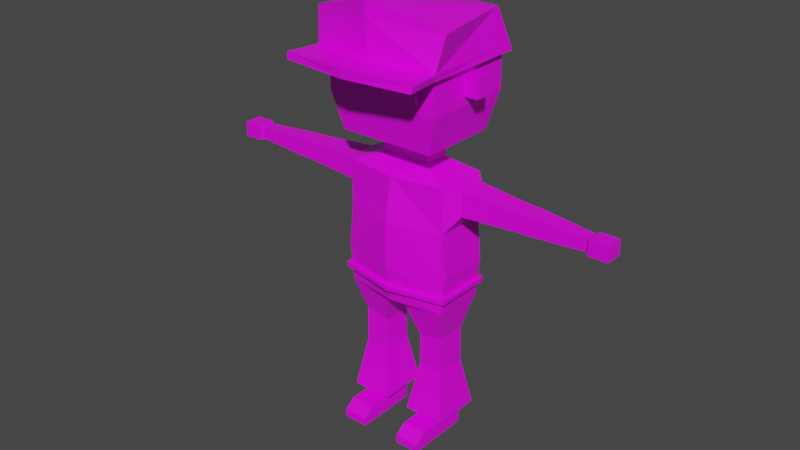 # Source: Character.blend  (saved by Blender 2.92.15; exported with 4.5.12 LTS)
import bpy
from mathutils import Matrix  # noqa: F401  (used for matrix-valued properties, if any)

bpy.ops.wm.read_factory_settings(use_empty=True)
scene = bpy.context.scene
scene.name = 'Scene'

# ---- collections
col_collection = bpy.data.collections.new('Collection'); scene.collection.children.link(col_collection)

# ---- images (referenced by path relative to the original .blend; pixels are not part of the script)
import os
ASSET_DIR = os.environ.get("B2B_ASSET_DIR", "")  # directory of the original .blend (textures are referenced by path, not embedded)
HERE = os.path.dirname(os.path.abspath(__file__))  # packed textures are extracted next to this script under _unpacked/

def load_image(name, relpath, width, height, colorspace="sRGB"):
    """Load a texture the original file referenced (path relative to the .blend, or extracted next to this script)."""
    p = next((c for c in (os.path.join(HERE, relpath), os.path.join(ASSET_DIR, relpath)) if relpath and os.path.exists(c)), "")
    if p:
        img = bpy.data.images.load(p, check_existing=True)
        img.name = name
    else:  # same state as the original file: an image datablock whose file is absent (Cycles renders it pink)
        img = bpy.data.images.new(name, width, height)
        img.source = "FILE"
        img.filepath = "//" + (relpath or name)
    img.colorspace_settings.name = colorspace
    return img
img_pallet_png = load_image('pallet.png', 'pallet.png', 1024, 1024, 'sRGB')

# ---- materials (node trees are filled in below, after node groups)
mat_material = bpy.data.materials.new('Material')
mat_material.alpha_threshold = 0.0
mat_material.use_transparent_shadow = False
mat_material.line_color = (0.0, 0.0, 0.0, 1.0)

# ---- material node trees
mat_material.use_nodes = True; mat_material.node_tree.nodes.clear()
_N = mat_material.node_tree.nodes; _L = mat_material.node_tree.links
n0 = _N.new('ShaderNodeOutputMaterial'); n0.name = 'Material Output'; n0.location = (300, 300)
n1 = _N.new('ShaderNodeBsdfPrincipled'); n1.name = 'Principled BSDF'; n1.location = (10, 300)
n1.distribution = 'GGX'
n1.subsurface_method = 'BURLEY'
n1.inputs[2].default_value = 0.4
n1.inputs[3].default_value = 1.45
n1.inputs[27].default_value = (0.0, 0.0, 0.0, 1.0)
n1.inputs[28].default_value = 1.0
n2 = _N.new('ShaderNodeTexImage'); n2.name = 'Image Texture'; n2.location = (-508, 168)
n2.image = img_pallet_png
n2.interpolation = 'Closest'
_L.new(n1.outputs[0], n0.inputs[0])
_L.new(n2.outputs[0], n1.inputs[0])
n0.is_active_output = True

# ---- world
world_world = bpy.data.worlds.new('World'); scene.world = world_world
world_world.use_nodes = True; world_world.node_tree.nodes.clear()
_N = world_world.node_tree.nodes; _L = world_world.node_tree.links
n0 = _N.new('ShaderNodeOutputWorld'); n0.name = 'World Output'; n0.location = (300, 300)
n1 = _N.new('ShaderNodeBackground'); n1.name = 'Background'; n1.location = (10, 300)
n1.inputs[0].default_value = (0.05088, 0.05088, 0.05088, 1.0)
_L.new(n1.outputs[0], n0.inputs[0])
n0.is_active_output = True
world_world.color = (0.05088, 0.05088, 0.05088)
world_world.use_sun_shadow = False
world_world.sun_shadow_jitter_overblur = 0.0

# ---- meshes
me_cube = bpy.data.meshes.new('Cube')
me_cube.from_pydata([(0.4038, 0.1992, 1.579), (0.07933, 0.1992, 0.5851), (0.4009, -0.1992, 1.579), (0.0744, -0.1992, 0.5851), (0.0, 0.1992, 0.5851), (0.0, -0.2588, 1.579), (0.0, -0.1992, 0.5851), (0.0, 0.1992, 1.579), (0.4038, 0.1992, 1.243), (0.4002, -0.1992, 1.243), (0.0, -0.3163, 1.243), (0.0, 0.1992, 1.243), (0.435, 0.1992, 0.9105), (0.4307, -0.1992, 0.9105), (0.0, -0.3163, 0.9105), (0.0, 0.2602, 0.9105), (0.4038, 0.1992, 0.6176), (0.3989, -0.1992, 0.6176), (0.0, -0.264, 0.6221), (0.0, 0.2408, 0.6435), (0.3462, 0.1146, 0.3559), (0.1589, 0.1146, 0.3233), (0.3434, -0.1153, 0.3559), (0.1561, -0.1153, 0.3233), (0.35, 0.114, 0.1838), (0.1599, 0.114, 0.1851), (0.3472, -0.116, 0.1843), (0.1571, -0.116, 0.1857), (0.3497, 0.1139, 0.1437), (0.1597, 0.1139, 0.145), (0.347, -0.1161, 0.1442), (0.1569, -0.1161, 0.1456), (0.3492, 0.1137, 0.076), (0.1592, 0.1137, 0.07733), (0.3465, -0.1162, 0.0765), (0.1564, -0.1162, 0.07784), (0.3473, 0.1131, -0.3639), (0.1573, 0.1131, -0.3626), (0.3446, -0.1168, -0.3634), (0.1545, -0.1168, -0.3621), (0.3465, 0.1129, -0.4902), (0.1564, 0.1129, -0.4888), (0.3437, -0.117, -0.4897), (0.1536, -0.117, -0.4883), (0.3446, -0.2975, -0.3631), (0.1545, -0.2975, -0.3617), (0.3437, -0.2977, -0.4893), (0.1536, -0.2977, -0.488), (0.3446, -0.3827, -0.4256), (0.1545, -0.3827, -0.4243), (0.3437, -0.3829, -0.4889), (0.1536, -0.3829, -0.4876), (0.4067, -0.1916, -0.3099), (0.4113, 0.1885, -0.3104), (0.09244, -0.1916, -0.3086), (0.09707, 0.1885, -0.3091), (0.4904, 0.1071, 1.554), (0.4875, -0.1085, 1.554), (0.4904, 0.1071, 1.372), (0.4868, -0.1085, 1.372), (0.9365, 0.07143, 1.528), (0.9336, -0.08624, 1.528), (0.9365, 0.07143, 1.395), (0.9329, -0.08624, 1.395), (0.9712, 0.07072, 1.528), (0.9683, -0.08695, 1.528), (0.9712, 0.07072, 1.395), (0.9676, -0.08695, 1.395), (1.001, 0.07011, 1.528), (0.9978, -0.08756, 1.528), (1.001, 0.07011, 1.395), (0.9971, -0.08756, 1.395), (1.418, 0.03367, 1.504), (1.415, -0.06826, 1.504), (1.418, 0.03367, 1.417), (1.414, -0.06826, 1.417), (1.44, 0.04915, 1.517), (1.437, -0.08511, 1.517), (1.44, 0.04915, 1.404), (1.436, -0.08511, 1.404), (1.585, 0.04563, 1.517), (1.583, -0.08863, 1.517), (1.585, 0.04563, 1.403), (1.582, -0.08863, 1.403), (0.1903, 0.09773, 1.664), (0.1899, -0.09773, 1.664), (0.0, 0.09773, 1.664), (0.0, -0.09773, 1.664), (0.1903, 0.09773, 1.775), (0.1899, -0.09773, 1.775), (0.0, 0.09773, 1.775), (0.0, -0.09773, 1.775), (0.3657, 0.3037, 1.842), (0.3646, -0.3037, 1.842), (0.0, 0.3037, 1.842), (0.0, -0.3037, 1.842), (0.3657, 0.3037, 2.667), (0.3646, -0.3037, 2.667), (0.0, 0.3037, 2.667), (0.0, -0.3037, 2.667), (0.0, 0.3568, 2.413), (0.4353, -0.3568, 2.413), (0.0, -0.3568, 2.413), (0.4369, 0.3568, 2.413), (0.0, -0.3568, 2.127), (0.0, 0.3568, 2.127), (0.4353, -0.3568, 2.127), (0.4369, 0.3568, 2.127), (0.4194, 0.1992, 0.764), (0.4148, -0.1992, 0.764), (0.0, -0.2901, 0.7663), (0.0, 0.2505, 0.777), (0.4152, 0.1992, 0.7245), (0.4105, -0.1992, 0.7245), (0.0, -0.2831, 0.7273), (0.0, 0.2479, 0.7409), (0.4454, -0.2229, 0.7589), (0.0, -0.3282, 0.7624), (0.0, 0.2893, 0.7754), (0.449, 0.2242, 0.7601), (0.4438, 0.2254, 0.7206), (0.4398, -0.2245, 0.7194), (0.0, -0.3211, 0.7235), (0.0, 0.2866, 0.7393), (0.4353, -0.05012, 2.347), (0.4369, 0.05012, 2.347), (0.4353, -0.05012, 2.194), (0.4369, 0.05012, 2.194), (0.5479, -0.0519, 2.194), (0.5479, -0.0519, 2.347), (0.5495, 0.04833, 2.194), (0.5495, 0.04833, 2.347), (0.3178, -0.3568, 2.336), (0.1176, -0.3568, 2.336), (0.1176, -0.3568, 2.204), (0.3178, -0.3568, 2.204), (0.2177, -0.3568, 2.336), (0.2177, -0.3568, 2.204), (0.3178, -0.3932, 2.204), (0.3178, -0.3932, 2.336), (0.2177, -0.3932, 2.336), (0.1176, -0.3932, 2.336), (0.1176, -0.3932, 2.204), (0.2177, -0.3932, 2.204)], [], [(4, 1, 3, 6), (9, 8, 58, 59), (11, 7, 0, 8), (5, 2, 85, 87), (9, 2, 5, 10), (13, 9, 10, 14), (15, 11, 8, 12), (12, 8, 9, 13), (108, 12, 13, 109), (111, 15, 12, 108), (109, 13, 14, 110), (3, 17, 18, 6), (4, 19, 16, 1), (3, 1, 21, 23), (20, 22, 26, 24), (17, 3, 23, 22), (16, 17, 22, 20), (1, 16, 20, 21), (26, 27, 31, 30), (22, 23, 27, 26), (23, 21, 25, 27), (21, 20, 24, 25), (31, 29, 33, 35), (27, 25, 29, 31), (25, 24, 28, 29), (24, 26, 30, 28), (53, 52, 38, 36), (29, 28, 32, 33), (28, 30, 34, 32), (30, 31, 35, 34), (39, 37, 41, 43), (52, 54, 39, 38), (54, 55, 37, 39), (55, 53, 36, 37), (41, 40, 42, 43), (37, 36, 40, 41), (36, 38, 42, 40), (42, 38, 44, 46), (46, 44, 48, 50), (39, 43, 47, 45), (43, 42, 46, 47), (38, 39, 45, 44), (48, 49, 51, 50), (47, 46, 50, 51), (45, 47, 51, 49), (44, 45, 49, 48), (33, 32, 53, 55), (35, 33, 55, 54), (34, 35, 54, 52), (32, 34, 52, 53), (59, 58, 62, 63), (8, 0, 56, 58), (0, 2, 57, 56), (2, 9, 59, 57), (61, 63, 67, 65), (58, 56, 60, 62), (57, 59, 63, 61), (56, 57, 61, 60), (67, 66, 70, 71), (60, 61, 65, 64), (63, 62, 66, 67), (62, 60, 64, 66), (70, 68, 72, 74), (66, 64, 68, 70), (65, 67, 71, 69), (64, 65, 69, 68), (73, 75, 79, 77), (69, 71, 75, 73), (68, 69, 73, 72), (71, 70, 74, 75), (79, 78, 82, 83), (72, 73, 77, 76), (75, 74, 78, 79), (74, 72, 76, 78), (82, 80, 81, 83), (78, 76, 80, 82), (77, 79, 83, 81), (76, 77, 81, 80), (87, 85, 89, 91), (0, 7, 86, 84), (2, 0, 84, 85), (91, 89, 93, 95), (85, 84, 88, 89), (84, 86, 90, 88), (102, 101, 97, 99), (89, 88, 92, 93), (88, 90, 94, 92), (96, 98, 99, 97), (101, 103, 96, 97), (103, 100, 98, 96), (107, 105, 100, 103), (106, 107, 103, 101), (104, 106, 101, 102), (95, 93, 106, 104), (93, 92, 107, 106), (92, 94, 105, 107), (108, 109, 116, 119), (112, 115, 123, 120), (111, 108, 119, 118), (16, 112, 113, 17), (19, 115, 112, 16), (17, 113, 114, 18), (121, 116, 117, 122), (123, 118, 119, 120), (120, 119, 116, 121), (109, 110, 117, 116), (114, 113, 121, 122), (113, 112, 120, 121), (126, 124, 125, 127), (128, 130, 131, 129), (127, 125, 131, 130), (125, 124, 129, 131), (124, 126, 128, 129), (126, 127, 130, 128), (137, 136, 132, 135), (134, 133, 136, 137), (143, 138, 139, 140), (142, 143, 140, 141), (135, 132, 139, 138), (137, 135, 138, 143), (134, 137, 143, 142), (136, 133, 141, 140), (132, 136, 140, 139), (133, 134, 142, 141)])
_uv = me_cube.uv_layers.new(name='UVMap')
_uv.uv.foreach_set('vector', [0.2919, 0.5844, 0.2877, 0.5844, 0.2877, 0.6656, 0.2919, 0.6656, 0.3279, 0.6656, 0.3279, 0.5844, 0.3279, 0.5844, 0.3279, 0.6656, 0.3279, 0.5438, 0.325, 0.5438, 0.325, 0.5844, 0.3279, 0.5844, 0.325, 0.7062, 0.325, 0.6656, 0.325, 0.6656, 0.325, 0.7062, 0.3279, 0.6656, 0.325, 0.6656, 0.325, 0.7062, 0.3279, 0.7062, 0.3307, 0.6656, 0.3279, 0.6656, 0.3279, 0.7062, 0.3307, 0.7062, 0.3307, 0.5438, 0.3279, 0.5438, 0.3279, 0.5844, 0.3307, 0.5844, 0.3307, 0.5844, 0.3279, 0.5844, 0.3279, 0.6656, 0.3307, 0.6656, 0.332, 0.5844, 0.3307, 0.5844, 0.3307, 0.6656, 0.332, 0.6656, 0.332, 0.5438, 0.3307, 0.5438, 0.3307, 0.5844, 0.332, 0.5844, 0.332, 0.6656, 0.3307, 0.6656, 0.3307, 0.7062, 0.332, 0.7062, 0.2877, 0.6656, 0.2874, 0.6656, 0.2874, 0.7062, 0.2877, 0.7062, 0.2957, 0.5438, 0.2954, 0.5438, 0.2954, 0.5844, 0.2957, 0.5844, 0.2877, 0.6656, 0.2877, 0.5844, 0.2877, 0.5844, 0.2877, 0.6656, 0.2874, 0.5844, 0.2874, 0.6656, 0.2874, 0.6656, 0.2874, 0.5844, 0.2874, 0.6656, 0.2877, 0.6656, 0.2877, 0.6656, 0.2874, 0.6656, 0.2874, 0.5844, 0.2874, 0.6656, 0.2874, 0.6656, 0.2874, 0.5844, 0.2877, 0.5844, 0.2874, 0.5844, 0.2874, 0.5844, 0.2877, 0.5844, 0.2874, 0.6656, 0.2877, 0.6656, 0.2877, 0.6656, 0.2874, 0.6656, 0.2874, 0.6656, 0.2877, 0.6656, 0.2877, 0.6656, 0.2874, 0.6656, 0.2877, 0.6656, 0.2877, 0.5844, 0.2877, 0.5844, 0.2877, 0.6656, 0.2877, 0.5844, 0.2874, 0.5844, 0.2874, 0.5844, 0.2877, 0.5844, 0.2877, 0.6656, 0.2877, 0.5844, 0.2877, 0.5844, 0.2877, 0.6656, 0.2877, 0.6656, 0.2877, 0.5844, 0.2877, 0.5844, 0.2877, 0.6656, 0.2877, 0.5844, 0.2874, 0.5844, 0.2874, 0.5844, 0.2877, 0.5844, 0.2874, 0.5844, 0.2874, 0.6656, 0.2874, 0.6656, 0.2874, 0.5844, 0.2874, 0.5844, 0.2874, 0.6656, 0.2874, 0.6656, 0.2874, 0.5844, 0.2877, 0.5844, 0.2874, 0.5844, 0.2874, 0.5844, 0.2877, 0.5844, 0.2874, 0.5844, 0.2874, 0.6656, 0.2874, 0.6656, 0.2874, 0.5844, 0.2874, 0.6656, 0.2877, 0.6656, 0.2877, 0.6656, 0.2874, 0.6656, 0.2281, 0.6656, 0.2281, 0.5844, 0.2281, 0.5844, 0.2281, 0.6656, 0.2897, 0.6656, 0.29, 0.6656, 0.29, 0.6656, 0.2897, 0.6656, 0.2877, 0.6656, 0.2877, 0.5844, 0.2877, 0.5844, 0.2877, 0.6656, 0.2877, 0.5844, 0.2874, 0.5844, 0.2874, 0.5844, 0.2877, 0.5844, 0.2281, 0.5844, 0.2278, 0.5844, 0.2278, 0.6656, 0.2281, 0.6656, 0.2281, 0.5844, 0.2278, 0.5844, 0.2278, 0.5844, 0.2281, 0.5844, 0.2278, 0.5844, 0.2278, 0.6656, 0.2278, 0.6656, 0.2278, 0.5844, 0.2278, 0.6656, 0.2278, 0.6656, 0.2278, 0.6656, 0.2278, 0.6656, 0.2278, 0.6656, 0.2278, 0.6656, 0.2278, 0.6656, 0.2278, 0.6656, 0.2281, 0.6656, 0.2281, 0.6656, 0.2281, 0.6656, 0.2281, 0.6656, 0.2281, 0.6656, 0.2278, 0.6656, 0.2278, 0.6656, 0.2281, 0.6656, 0.2278, 0.6656, 0.2281, 0.6656, 0.2281, 0.6656, 0.2278, 0.6656, 0.2278, 0.6656, 0.2281, 0.6656, 0.2281, 0.6656, 0.2278, 0.6656, 0.2281, 0.6656, 0.2278, 0.6656, 0.2278, 0.6656, 0.2281, 0.6656, 0.2281, 0.6656, 0.2281, 0.6656, 0.2281, 0.6656, 0.2281, 0.6656, 0.2278, 0.6656, 0.2281, 0.6656, 0.2281, 0.6656, 0.2278, 0.6656, 0.2877, 0.5844, 0.2874, 0.5844, 0.2874, 0.5844, 0.2877, 0.5844, 0.2877, 0.6656, 0.2877, 0.5844, 0.2877, 0.5844, 0.2877, 0.6656, 0.2874, 0.6656, 0.2877, 0.6656, 0.2877, 0.6656, 0.2874, 0.6656, 0.2874, 0.5844, 0.2874, 0.6656, 0.2874, 0.6656, 0.2874, 0.5844, 0.3279, 0.6656, 0.3279, 0.5844, 0.3279, 0.5844, 0.3279, 0.6656, 0.3279, 0.5844, 0.325, 0.5844, 0.325, 0.5844, 0.3279, 0.5844, 0.325, 0.5844, 0.325, 0.6656, 0.325, 0.6656, 0.325, 0.5844, 0.325, 0.6656, 0.3279, 0.6656, 0.3279, 0.6656, 0.325, 0.6656, 0.325, 0.6656, 0.3279, 0.6656, 0.3279, 0.6656, 0.325, 0.6656, 0.3279, 0.5844, 0.325, 0.5844, 0.325, 0.5844, 0.3279, 0.5844, 0.325, 0.6656, 0.3279, 0.6656, 0.3279, 0.6656, 0.325, 0.6656, 0.325, 0.5844, 0.325, 0.6656, 0.325, 0.6656, 0.325, 0.5844, 0.3279, 0.6656, 0.3279, 0.5844, 0.3279, 0.5844, 0.3279, 0.6656, 0.325, 0.5844, 0.325, 0.6656, 0.325, 0.6656, 0.325, 0.5844, 0.3279, 0.6656, 0.3279, 0.5844, 0.3279, 0.5844, 0.3279, 0.6656, 0.3279, 0.5844, 0.325, 0.5844, 0.325, 0.5844, 0.3279, 0.5844, 0.3279, 0.5844, 0.325, 0.5844, 0.325, 0.5844, 0.3279, 0.5844, 0.3279, 0.5844, 0.325, 0.5844, 0.325, 0.5844, 0.3279, 0.5844, 0.325, 0.6656, 0.3279, 0.6656, 0.3279, 0.6656, 0.325, 0.6656, 0.325, 0.5844, 0.325, 0.6656, 0.325, 0.6656, 0.325, 0.5844, 0.6642, 0.6656, 0.6671, 0.6656, 0.6671, 0.6656, 0.6642, 0.6656, 0.325, 0.6656, 0.3279, 0.6656, 0.3279, 0.6656, 0.325, 0.6656, 0.325, 0.5844, 0.325, 0.6656, 0.325, 0.6656, 0.325, 0.5844, 0.3279, 0.6656, 0.3279, 0.5844, 0.3279, 0.5844, 0.3279, 0.6656, 0.6671, 0.6656, 0.6671, 0.5844, 0.6671, 0.5844, 0.6671, 0.6656, 0.6642, 0.5844, 0.6642, 0.6656, 0.6642, 0.6656, 0.6642, 0.5844, 0.6671, 0.6656, 0.6671, 0.5844, 0.6671, 0.5844, 0.6671, 0.6656, 0.6671, 0.5844, 0.6642, 0.5844, 0.6642, 0.5844, 0.6671, 0.5844, 0.6671, 0.5844, 0.6642, 0.5844, 0.6642, 0.6656, 0.6671, 0.6656, 0.6671, 0.5844, 0.6642, 0.5844, 0.6642, 0.5844, 0.6671, 0.5844, 0.6642, 0.6656, 0.6671, 0.6656, 0.6671, 0.6656, 0.6642, 0.6656, 0.6642, 0.5844, 0.6642, 0.6656, 0.6642, 0.6656, 0.6642, 0.5844, 0.6642, 0.7062, 0.6642, 0.6656, 0.6642, 0.6656, 0.6642, 0.7062, 0.325, 0.5844, 0.325, 0.5438, 0.325, 0.5438, 0.325, 0.5844, 0.325, 0.6656, 0.325, 0.5844, 0.325, 0.5844, 0.325, 0.6656, 0.6642, 0.7062, 0.6642, 0.6656, 0.6642, 0.6656, 0.6642, 0.7062, 0.6642, 0.6656, 0.6642, 0.5844, 0.6642, 0.5844, 0.6642, 0.6656, 0.6642, 0.5844, 0.6642, 0.5438, 0.6642, 0.5438, 0.6642, 0.5844, 0.6642, 0.7062, 0.6642, 0.6656, 0.6642, 0.6656, 0.6642, 0.7062, 0.6642, 0.6656, 0.6642, 0.5844, 0.6642, 0.5844, 0.6642, 0.6656, 0.6642, 0.5844, 0.6642, 0.5438, 0.6642, 0.5438, 0.6642, 0.5844, 0.6642, 0.5844, 0.6599, 0.5844, 0.6599, 0.6656, 0.6642, 0.6656, 0.6642, 0.6656, 0.6642, 0.5844, 0.6642, 0.5844, 0.6642, 0.6656, 0.6642, 0.5844, 0.6642, 0.5438, 0.6642, 0.5438, 0.6642, 0.5844, 0.6642, 0.5844, 0.6642, 0.5438, 0.6642, 0.5438, 0.6642, 0.5844, 0.6642, 0.6656, 0.6642, 0.5844, 0.6642, 0.5844, 0.6642, 0.6656, 0.6642, 0.7062, 0.6642, 0.6656, 0.6642, 0.6656, 0.6642, 0.7062, 0.6642, 0.7062, 0.6642, 0.6656, 0.6642, 0.6656, 0.6642, 0.7062, 0.6642, 0.6656, 0.6642, 0.5844, 0.6642, 0.5844, 0.6642, 0.6656, 0.6642, 0.5844, 0.6642, 0.5438, 0.6642, 0.5438, 0.6642, 0.5844, 0.2564, 0.5844, 0.2564, 0.6656, 0.2564, 0.6656, 0.2564, 0.5844, 0.2601, 0.5844, 0.2601, 0.5438, 0.2601, 0.5438, 0.2601, 0.5844, 0.2564, 0.5438, 0.2564, 0.5844, 0.2564, 0.5844, 0.2564, 0.5438, 0.2908, 0.5844, 0.2899, 0.5844, 0.2899, 0.6656, 0.2908, 0.6656, 0.2908, 0.5438, 0.2899, 0.5438, 0.2899, 0.5844, 0.2908, 0.5844, 0.2908, 0.6656, 0.2899, 0.6656, 0.2899, 0.7062, 0.2908, 0.7062, 0.2601, 0.6656, 0.2598, 0.6656, 0.2598, 0.7062, 0.2601, 0.7062, 0.2601, 0.5438, 0.2598, 0.5438, 0.2598, 0.5844, 0.2601, 0.5844, 0.2601, 0.5844, 0.2598, 0.5844, 0.2598, 0.6656, 0.2601, 0.6656, 0.2564, 0.6656, 0.2564, 0.7062, 0.2564, 0.7062, 0.2564, 0.6656, 0.2601, 0.7062, 0.2601, 0.6656, 0.2601, 0.6656, 0.2601, 0.7062, 0.2601, 0.6656, 0.2601, 0.5844, 0.2601, 0.5844, 0.2601, 0.6656, 0.6642, 0.6656, 0.6642, 0.6656, 0.6642, 0.5844, 0.6642, 0.5844, 0.6642, 0.6656, 0.6642, 0.5844, 0.6642, 0.5844, 0.6642, 0.6656, 0.6642, 0.5844, 0.6642, 0.5844, 0.6642, 0.5844, 0.6642, 0.5844, 0.6642, 0.5844, 0.6642, 0.6656, 0.6642, 0.6656, 0.6642, 0.5844, 0.6642, 0.6656, 0.6642, 0.6656, 0.6642, 0.6656, 0.6642, 0.6656, 0.6642, 0.6656, 0.6642, 0.5844, 0.6642, 0.5844, 0.6642, 0.6656, 0.01794, 0.6859, 0.01794, 0.6859, 0.01794, 0.6656, 0.01794, 0.6656, 0.2276, 0.7062, 0.2276, 0.7062, 0.2276, 0.6859, 0.2276, 0.6859, 0.01794, 0.6859, 0.01794, 0.6656, 0.01794, 0.6656, 0.01794, 0.6859, 0.2276, 0.7062, 0.2276, 0.6859, 0.2276, 0.6859, 0.2276, 0.7062, 0.01794, 0.6656, 0.01794, 0.6656, 0.01794, 0.6656, 0.01794, 0.6656, 0.01794, 0.6859, 0.01794, 0.6656, 0.01794, 0.6656, 0.01794, 0.6859, 0.2276, 0.7062, 0.2276, 0.6859, 0.2276, 0.6859, 0.2276, 0.7062, 0.2276, 0.6859, 0.2276, 0.7062, 0.2276, 0.7062, 0.2276, 0.6859, 0.01794, 0.6656, 0.01794, 0.6859, 0.01794, 0.6859, 0.01794, 0.6656, 0.2276, 0.7062, 0.2276, 0.7062, 0.2276, 0.7062, 0.2276, 0.7062])
me_cube.materials.append(mat_material)
me_cube.use_remesh_preserve_volume = False
me_cube.use_remesh_preserve_attributes = False
me_cube.use_mirror_vertex_groups = False
me_cube.update()
me_cube_001 = bpy.data.meshes.new('Cube.001')
me_cube_001.from_pydata([(0.3929, 0.3537, 2.688), (0.13, -0.4687, 2.658), (0.0, 0.3537, 2.688), (0.0, -0.4994, 2.738), (0.0, 0.4155, 2.392), (0.474, -0.4155, 2.392), (0.0, -0.4733, 2.392), (0.4758, 0.4155, 2.392), (0.0, 0.4054, 2.44), (0.1146, -0.4657, 2.53), (0.4623, 0.4054, 2.44), (0.0, -0.4795, 2.457), (0.5092, -0.6699, 2.398), (0.0, -0.7277, 2.398), (0.5169, -0.6598, 2.446), (0.0, -0.7339, 2.463), (0.5211, -0.3537, 2.688), (0.0, -0.5043, 2.84), (0.4817, -0.4054, 2.44), (0.0, -0.4842, 2.557)], [], [(19, 9, 1, 3), (0, 2, 17, 16), (18, 10, 0, 16), (10, 8, 2, 0), (4, 7, 5, 6), (7, 4, 8, 10), (5, 7, 10, 18), (5, 18, 14, 12), (13, 12, 14, 15), (18, 11, 15, 14), (6, 5, 12, 13), (3, 1, 16, 17), (1, 9, 18, 16), (9, 19, 11, 18)])
_uv = me_cube_001.uv_layers.new(name='UVMap')
_uv.uv.foreach_set('vector', [0.4648, 0.7062, 0.4648, 0.6714, 0.4648, 0.6712, 0.4648, 0.7062, 0.3296, 0.5844, 0.3254, 0.5844, 0.3254, 0.6656, 0.3296, 0.6656, 0.3296, 0.6656, 0.3296, 0.5844, 0.3296, 0.5844, 0.3296, 0.6656, 0.3296, 0.5844, 0.3296, 0.5438, 0.3296, 0.5438, 0.3296, 0.5844, 0.3296, 0.5438, 0.3296, 0.5844, 0.3296, 0.6656, 0.3296, 0.7062, 0.3296, 0.5844, 0.3296, 0.5438, 0.3296, 0.5438, 0.3296, 0.5844, 0.3296, 0.6656, 0.3296, 0.5844, 0.3296, 0.5844, 0.3296, 0.6656, 0.2242, 0.6656, 0.2242, 0.6656, 0.2242, 0.6656, 0.2242, 0.6656, 0.2242, 0.7062, 0.2242, 0.6656, 0.2242, 0.6656, 0.2242, 0.7062, 0.2242, 0.6656, 0.2242, 0.7062, 0.2242, 0.7062, 0.2242, 0.6656, 0.2242, 0.7062, 0.2242, 0.6656, 0.2242, 0.6656, 0.2242, 0.7062, 0.3296, 0.7062, 0.3296, 0.6712, 0.3296, 0.6656, 0.3296, 0.7062, 0.3296, 0.6712, 0.3296, 0.6714, 0.3296, 0.6656, 0.3296, 0.6656, 0.3296, 0.6714, 0.3296, 0.7062, 0.3296, 0.7062, 0.3296, 0.6656])
me_cube_001.materials.append(mat_material)
me_cube_001.use_remesh_preserve_volume = False
me_cube_001.use_remesh_preserve_attributes = False
me_cube_001.use_mirror_vertex_groups = False
me_cube_001.update()

# ---- objects
ob_police = bpy.data.objects.new('Police', me_cube)
ob_police_hat = bpy.data.objects.new('Police Hat', me_cube_001)

# ---- transforms, parenting, visibility, modifiers, constraints
ob_police.location = (0.0, 0.0, 0.0)
ob_police.lock_rotations_4d = False
ob_police.empty_display_type = 'ARROWS'
ob_police.lineart.crease_threshold = 0.0
_m = ob_police.modifiers.new('Mirror', 'MIRROR')
_m.use_clip = True
ob_police_hat.location = (0.0, 0.0, 0.0)
ob_police_hat.lock_rotations_4d = False
ob_police_hat.empty_display_type = 'ARROWS'
ob_police_hat.lineart.crease_threshold = 0.0
_m = ob_police_hat.modifiers.new('Mirror', 'MIRROR')
_m.use_clip = True

# ---- collection membership
col_collection.objects.link(ob_police)
col_collection.objects.link(ob_police_hat)

# ---- scene / render settings (as saved in the file)
scene.frame_start = 1; scene.frame_end = 250; scene.frame_set(1)
scene.render.engine = 'BLENDER_EEVEE_NEXT'
scene.cycles.use_denoising = False
scene.cycles.samples = 128
scene.cycles.sampling_pattern = 'TABULATED_SOBOL'
scene.cycles.use_adaptive_sampling = False
scene.cycles.use_light_tree = False
scene.view_settings.view_transform = 'Filmic'
bpy.context.view_layer.update()

# ---- added for rendering (the .blend has no active camera and no usable light): camera, sun
cam_auto = bpy.data.cameras.new('AutoCamera')
cam_auto.lens = 50.0
cam_auto.sensor_width = 36.0
cam_auto.clip_end = 1000.0
ob_auto_camera = bpy.data.objects.new('AutoCamera', cam_auto)
scene.collection.objects.link(ob_auto_camera)
ob_auto_camera.location = (4.38565, -5.42197, 4.68366)
ob_auto_camera.rotation_euler = (1.09748, -7.21219e-08, 0.694738)
scene.camera = ob_auto_camera
light_auto_sun = bpy.data.lights.new('AutoSun', 'SUN')
light_auto_sun.energy = 3.0
light_auto_sun.angle = 0.0523599
ob_auto_sun = bpy.data.objects.new('AutoSun', light_auto_sun)
scene.collection.objects.link(ob_auto_sun)
ob_auto_sun.rotation_euler = (0.872665, 0.174533, 0.523599)
bpy.context.view_layer.update()
